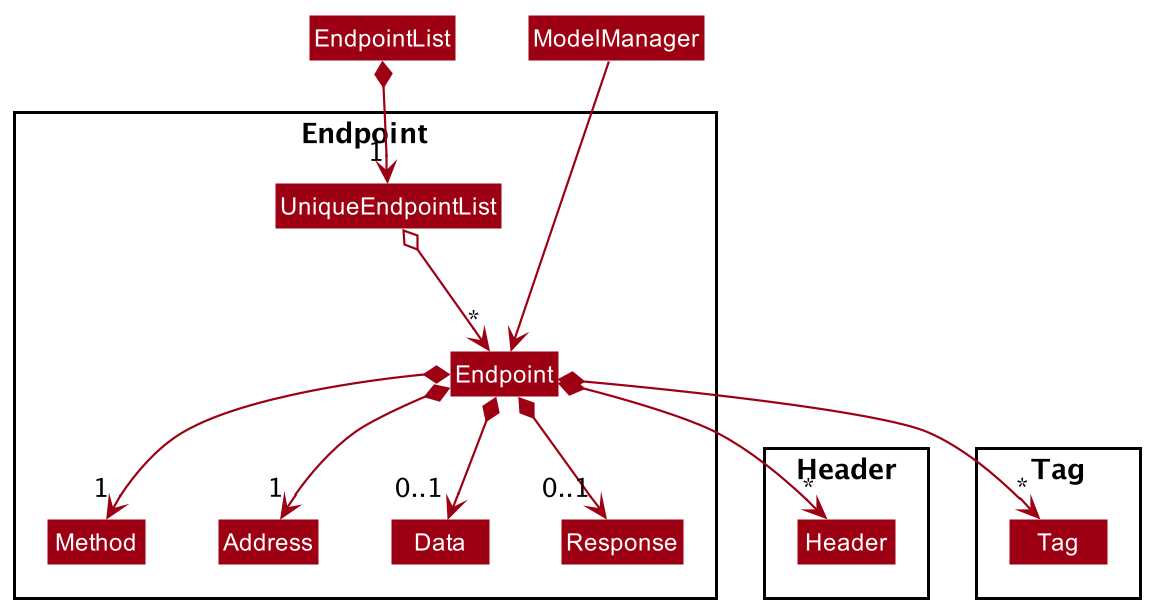

The diagram above was rendered by PlantUML. Its source (embedded in the PNG):
@startuml
!include style.puml
skinparam arrowThickness 1.1
skinparam arrowColor MODEL_COLOR
skinparam classBackgroundColor MODEL_COLOR

Class EndpointList

Class ModelManager

Package Endpoint {
Class Endpoint
Class Address
Class Data
Class Method
Class Response
Class UniqueEndpointList
}

Package Header {
Class Header
}

Package Tag {
Class Tag
}

ModelManager ---> Endpoint
EndpointList *--> "1" UniqueEndpointList
UniqueEndpointList o--> "*" Endpoint
Endpoint *--> "1" Method
Endpoint *--> "0..1" Data
Endpoint *--> "1" Address
Endpoint *--> "0..1" Response
Endpoint *--> "*" Header
Endpoint *--> "*" Tag

Method -[hidden]right-> Address
Address -[hidden]right-> Data

@enduml